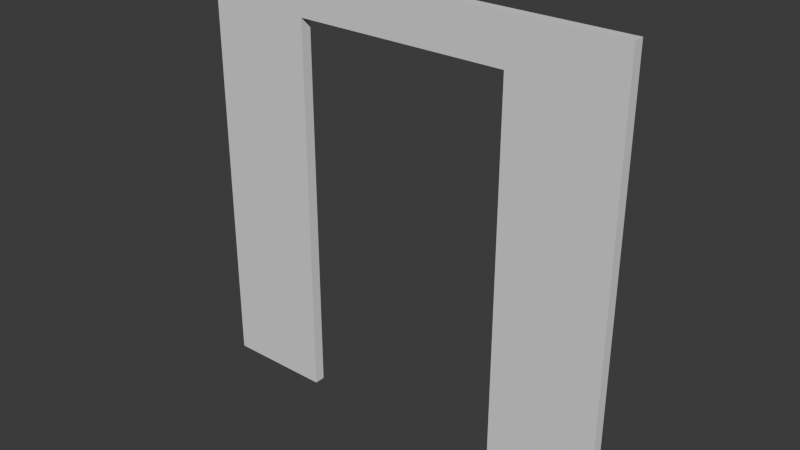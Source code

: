 # Source: FI-006_DoorFrame-_.blend  (saved by Blender 4.2.66; exported with 4.5.12 LTS)
import bpy
from mathutils import Matrix  # noqa: F401  (used for matrix-valued properties, if any)

bpy.ops.wm.read_factory_settings(use_empty=True)
scene = bpy.context.scene
scene.name = 'Scene'

# ---- collections
col_collection = bpy.data.collections.new('Collection'); scene.collection.children.link(col_collection)

# ---- world
world_world = bpy.data.worlds.new('World'); scene.world = world_world
world_world.use_nodes = True; world_world.node_tree.nodes.clear()
_N = world_world.node_tree.nodes; _L = world_world.node_tree.links
n0 = _N.new('ShaderNodeOutputWorld'); n0.name = 'World Output'; n0.location = (300, 300)
n1 = _N.new('ShaderNodeBackground'); n1.name = 'Background'; n1.location = (10, 300)
n1.inputs[0].default_value = (0.05088, 0.05088, 0.05088, 1.0)
_L.new(n1.outputs[0], n0.inputs[0])
n0.is_active_output = True
world_world.color = (0.05088, 0.05088, 0.05088)
world_world.sun_shadow_jitter_overblur = 0.0

# ---- meshes
me_cube_002 = bpy.data.meshes.new('Cube.002')
me_cube_002.from_pydata([(-1.0, 0.0, 0.00235), (-1.0, 0.0, 8.718), (-1.0, 20.0, 0.00235), (-1.0, 20.0, 8.718), (1.0, 0.0, 0.00235), (1.0, 0.0, 8.718), (1.0, 20.0, 0.00235), (1.0, 20.0, 8.718), (-1.0, 15.0, 0.00235), (-1.0, 5.0, 0.00235), (1.0, 5.0, 0.00235), (1.0, 15.0, 0.00235), (1.0, 15.0, 7.803), (1.0, 10.0, 7.803), (1.0, 5.0, 7.803), (-1.0, 5.0, 7.803), (-1.0, 10.0, 7.803), (-1.0, 15.0, 7.803)], [], [(1, 3, 2, 8, 17, 16, 15, 9, 0), (7, 5, 4, 10, 14, 13, 12, 11, 6), (9, 10, 4, 0), (3, 1, 5, 7), (2, 6, 11, 8), (14, 10, 9, 15), (11, 12, 17, 8), (4, 5, 1, 0), (2, 3, 7, 6)])
_uv = me_cube_002.uv_layers.new(name='UVMap')
_uv.uv.foreach_set('vector', [0.625, 0.0, 0.625, 0.25, 0.375, 0.25, 0.375, 0.1875, 0.5738, 0.1875, 0.5738, 0.125, 0.5738, 0.0625, 0.375, 0.0625, 0.375, 0.0, 0.625, 0.5, 0.625, 0.75, 0.375, 0.75, 0.375, 0.6875, 0.5738, 0.6875, 0.5738, 0.625, 0.5738, 0.5625, 0.375, 0.5625, 0.375, 0.5, 0.125, 0.6875, 0.375, 0.6875, 0.375, 0.75, 0.125, 0.75, 0.875, 0.5, 0.875, 0.75, 0.625, 0.75, 0.625, 0.5, 0.125, 0.5, 0.375, 0.5, 0.375, 0.5625, 0.125, 0.5625, 0.5738, 0.6875, 0.375, 0.6875, 0.375, 0.0625, 0.5738, 0.0625, 0.375, 0.5625, 0.5738, 0.5625, 0.5738, 0.1875, 0.375, 0.1875, 0.375, 0.75, 0.625, 0.75, 0.625, 1.0, 0.375, 1.0, 0.375, 0.25, 0.625, 0.25, 0.625, 0.5, 0.375, 0.5])
me_cube_002.update()

# ---- objects
ob_doorframe = bpy.data.objects.new('DoorFrame', me_cube_002)

# ---- transforms, parenting, visibility, modifiers, constraints
ob_doorframe.location = (0.0, 0.0, 0.0)
ob_doorframe.rotation_euler = (0.0, -0.0, 1.571)
ob_doorframe.scale = (0.025, 0.1, 0.2295)

# ---- collection membership
col_collection.objects.link(ob_doorframe)

# ---- scene / render settings (as saved in the file)
scene.frame_start = 1; scene.frame_end = 250; scene.frame_set(1)
scene.render.engine = 'BLENDER_EEVEE_NEXT'
bpy.context.view_layer.update()

# ---- added for rendering (the .blend has no active camera and no usable light): camera, sun
cam_auto = bpy.data.cameras.new('AutoCamera')
cam_auto.lens = 50.0
cam_auto.sensor_width = 36.0
cam_auto.clip_end = 1000.0
ob_auto_camera = bpy.data.objects.new('AutoCamera', cam_auto)
scene.collection.objects.link(ob_auto_camera)
ob_auto_camera.location = (1.61734, -3.14081, 3.09441)
ob_auto_camera.rotation_euler = (1.09748, -7.21219e-08, 0.694738)
scene.camera = ob_auto_camera
light_auto_sun = bpy.data.lights.new('AutoSun', 'SUN')
light_auto_sun.energy = 3.0
light_auto_sun.angle = 0.0523599
ob_auto_sun = bpy.data.objects.new('AutoSun', light_auto_sun)
scene.collection.objects.link(ob_auto_sun)
ob_auto_sun.rotation_euler = (0.872665, 0.174533, 0.523599)
bpy.context.view_layer.update()
